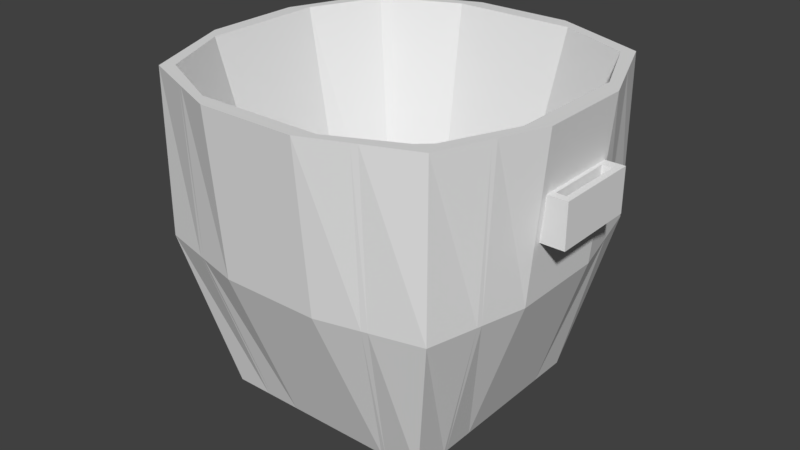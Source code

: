 # Source: Bucket_0.blend  (saved by Blender 2.78.0; exported with 4.5.12 LTS)
import bpy
from mathutils import Matrix  # noqa: F401  (used for matrix-valued properties, if any)

bpy.ops.wm.read_factory_settings(use_empty=True)
scene = bpy.context.scene
scene.name = 'Scene'

# ---- collections
col_collection_1 = bpy.data.collections.new('Collection 1'); scene.collection.children.link(col_collection_1)

# ---- world
world_world = bpy.data.worlds.new('World'); scene.world = world_world
world_world.color = (0.05088, 0.05088, 0.05088)
world_world.use_sun_shadow = False
world_world.sun_shadow_jitter_overblur = 0.0
world_world.cycles.sampling_method = 'MANUAL'

# ---- meshes
me_cube_001 = bpy.data.meshes.new('Cube.001')
me_cube_001.from_pydata([(-0.5128, -0.513, -0.75), (-0.675, -0.675, 0.75), (-0.5128, 0.5128, -0.75), (-0.675, 0.675, 0.75), (0.5129, -0.513, -0.75), (0.675, -0.675, 0.75), (0.5129, 0.5128, -0.75), (0.675, 0.675, 0.75), (-0.5128, 0.1709, -0.75), (-0.5128, -0.1711, -0.75), (-0.855, -0.225, 0.75), (-0.855, 0.225, 0.75), (0.5129, -0.1711, -0.75), (0.5129, 0.1709, -0.75), (0.855, 0.225, 0.75), (0.855, -0.225, 0.75), (0.171, 0.5128, -0.75), (-0.1709, 0.5128, -0.75), (-0.225, 0.855, 0.75), (0.225, 0.855, 0.75), (-0.1709, -0.513, -0.75), (0.171, -0.513, -0.75), (0.225, -0.855, 0.75), (-0.225, -0.855, 0.75), (-0.17, 0.1701, -0.6836), (0.1678, 0.1701, -0.6836), (-0.17, -0.1678, -0.6836), (0.1678, -0.1678, -0.6836), (0.171, 0.1709, -0.75), (-0.1709, 0.1709, -0.75), (0.171, -0.1711, -0.75), (-0.1709, -0.1711, -0.75), (-0.6775, -0.6775, 0.0), (-0.6775, 0.6775, 0.0), (0.6775, 0.6775, 0.0), (0.6775, -0.6775, 0.0), (0.7904, 0.2258, 0.0), (0.7904, -0.2258, 0.0), (-0.7904, -0.2258, 0.0), (-0.7904, 0.2258, 0.0), (0.2258, -0.7904, 0.0), (-0.2258, -0.7904, 0.0), (-0.2258, 0.7904, 0.0), (0.2258, 0.7904, 0.0), (-0.765, 0.45, 0.75), (0.5129, 0.3418, -0.75), (-0.5128, 0.3418, -0.75), (0.765, 0.45, 0.75), (-0.1709, 0.3418, -0.75), (0.171, 0.3418, -0.75), (0.2862, 0.7787, 0.75), (-0.2862, 0.7787, 0.75), (0.734, 0.4517, 0.0), (-0.734, 0.4517, 0.0), (0.45, 0.765, 0.75), (0.342, -0.513, -0.75), (0.7784, 0.2862, 0.75), (0.7784, -0.2862, 0.75), (0.342, 0.5128, -0.75), (0.45, -0.765, 0.75), (0.342, 0.1709, -0.75), (0.342, -0.1711, -0.75), (0.4517, -0.734, 0.0), (0.4517, 0.734, 0.0), (0.6297, 0.6297, 0.75), (0.342, 0.3418, -0.75), (-0.5128, -0.342, -0.75), (0.765, -0.45, 0.75), (-0.765, -0.45, 0.75), (0.5129, -0.342, -0.75), (0.2862, -0.7905, 0.75), (-0.2862, -0.7905, 0.75), (-0.1709, -0.342, -0.75), (0.171, -0.342, -0.75), (-0.734, -0.4517, 0.0), (0.734, -0.4517, 0.0), (0.6297, -0.6297, 0.75), (0.342, -0.342, -0.75), (-0.3419, 0.5128, -0.75), (-0.45, -0.765, 0.75), (-0.3419, 0.1709, -0.75), (-0.3419, -0.1711, -0.75), (-0.45, 0.765, 0.75), (-0.3419, -0.513, -0.75), (-0.7841, 0.2862, 0.75), (-0.7841, -0.2862, 0.75), (-0.4517, 0.734, 0.0), (-0.4517, -0.734, 0.0), (-0.3419, 0.3418, -0.75), (-0.6297, 0.6297, 0.75), (-0.3419, -0.342, -0.75), (-0.6297, -0.6297, 0.75), (0.3215, 0.5128, -0.75), (0.4231, -0.7758, 0.75), (0.3215, 0.1709, -0.75), (0.3215, -0.1711, -0.75), (0.4247, -0.7407, 0.0), (0.3215, 0.3418, -0.75), (0.4231, 0.7758, 0.75), (0.3215, -0.513, -0.75), (0.4236, 0.1701, -0.6836), (0.4236, -0.1678, -0.6836), (0.4247, 0.7407, 0.0), (0.5887, 0.6475, 0.75), (0.3215, -0.342, -0.75), (0.5887, -0.6489, 0.75), (-0.4272, 0.7741, 0.75), (-0.3246, -0.513, -0.75), (-0.4341, 0.1701, -0.6836), (-0.4341, -0.1678, -0.6836), (-0.4288, 0.7397, 0.0), (-0.5949, 0.6448, 0.75), (-0.5949, -0.646, 0.75), (-0.3246, 0.5128, -0.75), (-0.4272, -0.7741, 0.75), (-0.3246, 0.1709, -0.75), (-0.3246, -0.1711, -0.75), (-0.4288, -0.7397, 0.0), (-0.3246, 0.3418, -0.75), (-0.3246, -0.342, -0.75), (-0.7732, -0.4296, 0.75), (0.5129, -0.3265, -0.75), (-0.7391, -0.4312, 0.0), (-0.5128, -0.3265, -0.75), (0.7732, -0.4296, 0.75), (0.1678, -0.4384, -0.6836), (-0.17, -0.4384, -0.6836), (-0.1709, -0.3265, -0.75), (0.171, -0.3265, -0.75), (0.7391, -0.4312, 0.0), (0.6432, -0.5986, 0.75), (0.342, -0.3265, -0.75), (-0.6437, -0.5986, 0.75), (-0.3419, -0.3265, -0.75), (0.3533, -0.3624, -0.6836), (0.3215, -0.3265, -0.75), (-0.3596, -0.3608, -0.6836), (-0.3246, -0.3265, -0.75), (-0.5128, 0.3332, -0.75), (0.7695, 0.4387, 0.75), (-0.1709, 0.3332, -0.75), (0.171, 0.3332, -0.75), (0.1678, 0.446, -0.6836), (-0.17, 0.446, -0.6836), (0.7368, 0.4403, 0.0), (-0.7695, 0.4387, 0.75), (0.5129, 0.3332, -0.75), (-0.7368, 0.4403, 0.0), (0.6372, 0.6124, 0.75), (0.342, 0.3332, -0.75), (-0.3419, 0.3332, -0.75), (-0.6375, 0.6124, 0.75), (0.3215, 0.3332, -0.75), (0.3502, 0.3725, -0.6836), (-0.3563, 0.371, -0.6836), (-0.3246, 0.3332, -0.75), (0.7225, -0.1934, 0.2729), (0.7225, -0.1934, 0.4729), (0.7225, 0.2066, 0.2729), (0.7225, 0.2066, 0.4729), (0.9225, -0.1934, 0.2729), (0.9225, -0.1934, 0.4729), (0.9225, 0.2066, 0.2729), (0.9225, 0.2066, 0.4729), (0.8925, 0.2066, 0.2729), (0.8925, 0.2066, 0.4729), (0.8925, -0.1934, 0.2729), (0.8925, -0.1934, 0.4729), (0.8475, 0.2066, 0.2729), (0.8475, -0.1934, 0.4729), (0.8475, 0.2066, 0.4729), (0.8475, -0.1934, 0.2729), (0.7225, -0.1593, 0.2729), (0.7225, -0.1593, 0.4729), (0.9225, -0.1593, 0.2729), (0.9225, -0.1593, 0.4729), (0.8925, -0.1593, 0.4729), (0.8925, -0.1593, 0.2729), (0.8475, -0.1593, 0.2729), (0.8475, -0.1593, 0.4729), (0.7225, 0.1606, 0.4729), (0.9225, 0.1606, 0.2729), (0.7225, 0.1606, 0.2729), (0.9225, 0.1606, 0.4729), (0.8925, 0.1606, 0.4729), (0.8925, 0.1606, 0.2729), (0.8475, 0.1606, 0.2729), (0.8475, 0.1606, 0.4729), (-0.7393, 0.2006, 0.2729), (-0.7393, 0.2006, 0.4729), (-0.7393, -0.1994, 0.2729), (-0.7393, -0.1994, 0.4729), (-0.9393, 0.2006, 0.2729), (-0.9393, 0.2006, 0.4729), (-0.9393, -0.1994, 0.2729), (-0.9393, -0.1994, 0.4729), (-0.9093, -0.1994, 0.2729), (-0.9093, -0.1994, 0.4729), (-0.9093, 0.2006, 0.2729), (-0.9093, 0.2006, 0.4729), (-0.8643, -0.1994, 0.2729), (-0.8643, 0.2006, 0.4729), (-0.8643, -0.1994, 0.4729), (-0.8643, 0.2006, 0.2729), (-0.7393, 0.1665, 0.2729), (-0.7393, 0.1665, 0.4729), (-0.9393, 0.1665, 0.2729), (-0.9393, 0.1665, 0.4729), (-0.9093, 0.1665, 0.4729), (-0.9093, 0.1665, 0.2729), (-0.8643, 0.1665, 0.2729), (-0.8643, 0.1665, 0.4729), (-0.7393, -0.1534, 0.4729), (-0.9393, -0.1534, 0.2729), (-0.7393, -0.1534, 0.2729), (-0.9393, -0.1534, 0.4729), (-0.9093, -0.1534, 0.4729), (-0.9093, -0.1534, 0.2729), (-0.8643, -0.1534, 0.2729), (-0.8643, -0.1534, 0.4729)], [], [(53, 44, 3, 33), (63, 54, 7, 34), (75, 67, 5, 35), (87, 79, 1, 32), (77, 69, 4, 55), (91, 68, 1, 79), (151, 145, 11, 84), (84, 11, 10, 85), (149, 146, 13, 60), (60, 13, 12, 61), (144, 139, 14, 36), (36, 14, 15, 37), (122, 120, 10, 38), (38, 10, 11, 39), (115, 29, 31, 116), (29, 28, 30, 31), (155, 140, 29, 115), (140, 141, 28, 29), (100, 25, 27, 101), (25, 24, 26, 27), (153, 142, 25, 100), (142, 143, 24, 25), (105, 70, 22, 93), (70, 71, 23, 22), (119, 72, 20, 107), (72, 73, 21, 20), (96, 93, 22, 40), (40, 22, 23, 41), (110, 106, 18, 42), (42, 18, 19, 43), (17, 42, 43, 16), (113, 110, 42, 17), (21, 40, 41, 20), (99, 96, 40, 21), (9, 38, 39, 8), (123, 122, 38, 9), (13, 36, 37, 12), (146, 144, 36, 13), (83, 87, 32, 0), (69, 75, 35, 4), (58, 63, 34, 6), (46, 53, 33, 2), (138, 147, 53, 46), (6, 34, 52, 45), (19, 18, 51, 50), (98, 19, 50, 103), (17, 16, 49, 48), (113, 17, 48, 118), (34, 7, 47, 52), (58, 6, 45, 65), (82, 3, 44, 89), (147, 145, 44, 53), (92, 58, 65, 97), (7, 54, 64, 47), (92, 102, 63, 58), (4, 35, 62, 55), (35, 5, 59, 62), (67, 76, 59, 5), (139, 148, 56, 14), (14, 56, 57, 15), (94, 60, 61, 95), (152, 149, 60, 94), (104, 77, 55, 99), (102, 98, 54, 63), (135, 131, 77, 104), (124, 130, 76, 67), (121, 129, 75, 69), (0, 32, 74, 66), (127, 128, 73, 72), (137, 127, 72, 119), (125, 126, 71, 70), (134, 125, 70, 105), (32, 1, 68, 74), (132, 120, 68, 91), (131, 121, 69, 77), (129, 124, 67, 75), (136, 132, 91, 112), (123, 133, 90, 66), (106, 82, 89, 111), (2, 78, 88, 46), (107, 117, 87, 83), (2, 33, 86, 78), (33, 3, 82, 86), (66, 90, 83, 0), (138, 150, 80, 8), (8, 80, 81, 9), (108, 84, 85, 109), (154, 151, 84, 108), (112, 91, 79, 114), (117, 114, 79, 87), (130, 134, 105, 76), (128, 135, 104, 73), (43, 19, 98, 102), (73, 104, 99, 21), (141, 152, 94, 28), (28, 94, 95, 30), (16, 43, 102, 92), (16, 92, 97, 49), (54, 98, 103, 64), (55, 62, 96, 99), (62, 59, 93, 96), (76, 105, 93, 59), (148, 153, 100, 56), (56, 100, 101, 57), (41, 23, 114, 117), (71, 112, 114, 23), (143, 154, 108, 24), (24, 108, 109, 26), (20, 41, 117, 107), (18, 106, 111, 51), (126, 136, 112, 71), (133, 137, 119, 90), (78, 113, 118, 88), (78, 86, 110, 113), (86, 82, 106, 110), (90, 119, 107, 83), (150, 155, 115, 80), (80, 115, 116, 81), (81, 116, 137, 133), (26, 109, 136, 126), (30, 95, 135, 128), (57, 101, 134, 130), (9, 81, 133, 123), (109, 85, 132, 136), (37, 15, 124, 129), (61, 12, 121, 131), (85, 10, 120, 132), (101, 27, 125, 134), (27, 26, 126, 125), (116, 31, 127, 137), (31, 30, 128, 127), (12, 37, 129, 121), (15, 57, 130, 124), (95, 61, 131, 135), (66, 74, 122, 123), (74, 68, 120, 122), (88, 118, 155, 150), (51, 111, 154, 143), (64, 103, 153, 148), (49, 97, 152, 141), (111, 89, 151, 154), (46, 88, 150, 138), (97, 65, 149, 152), (47, 64, 148, 139), (39, 11, 145, 147), (8, 39, 147, 138), (45, 52, 144, 146), (50, 51, 143, 142), (103, 50, 142, 153), (48, 49, 141, 140), (118, 48, 140, 155), (52, 47, 139, 144), (65, 45, 146, 149), (89, 44, 145, 151), (182, 180, 159, 158), (164, 165, 163, 162), (174, 175, 161, 160), (171, 169, 157, 156), (177, 174, 160, 166), (179, 173, 157, 169), (175, 176, 167, 161), (178, 177, 166, 171), (160, 161, 167, 166), (168, 170, 165, 164), (158, 159, 170, 168), (172, 178, 171, 156), (176, 179, 169, 167), (166, 167, 169, 171), (185, 184, 187, 186), (182, 186, 178, 172), (176, 177, 178, 179), (183, 184, 176, 175), (187, 180, 173, 179), (185, 181, 174, 177), (181, 183, 175, 174), (156, 157, 173, 172), (162, 163, 183, 181), (164, 162, 181, 185), (170, 159, 180, 187), (163, 165, 184, 183), (168, 164, 185, 186), (158, 168, 186, 182), (165, 170, 187, 184), (172, 173, 180, 182), (186, 187, 179, 178), (184, 185, 177, 176), (214, 212, 191, 190), (196, 197, 195, 194), (206, 207, 193, 192), (203, 201, 189, 188), (209, 206, 192, 198), (211, 205, 189, 201), (207, 208, 199, 193), (210, 209, 198, 203), (192, 193, 199, 198), (200, 202, 197, 196), (190, 191, 202, 200), (204, 210, 203, 188), (208, 211, 201, 199), (198, 199, 201, 203), (217, 216, 219, 218), (214, 218, 210, 204), (208, 209, 210, 211), (215, 216, 208, 207), (219, 212, 205, 211), (217, 213, 206, 209), (213, 215, 207, 206), (188, 189, 205, 204), (194, 195, 215, 213), (196, 194, 213, 217), (202, 191, 212, 219), (195, 197, 216, 215), (200, 196, 217, 218), (190, 200, 218, 214), (197, 202, 219, 216), (204, 205, 212, 214), (218, 219, 211, 210), (216, 217, 209, 208)])
_uv = me_cube_001.uv_layers.new(name='UVMap')
_uv.uv.foreach_set('vector', [0.4685, 0.4685, 0.5315, 0.4685, 0.5315, 0.5315, 0.4685, 0.5315, 0.4685, 0.4685, 0.5315, 0.4685, 0.5315, 0.5315, 0.4685, 0.5315, 0.4685, 0.4685, 0.5315, 0.4685, 0.5315, 0.5315, 0.4685, 0.5315, 0.4685, 0.4685, 0.5315, 0.4685, 0.5315, 0.5315, 0.4685, 0.5315, 0.4685, 0.4685, 0.5315, 0.4685, 0.5315, 0.5315, 0.4685, 0.5315, 0.4685, 0.4685, 0.5315, 0.4685, 0.5315, 0.5315, 0.4685, 0.5315, 0.4685, 0.4685, 0.5315, 0.4685, 0.5315, 0.5315, 0.4685, 0.5315, 0.4685, 0.4685, 0.5315, 0.4685, 0.5315, 0.5315, 0.4685, 0.5315, 0.4685, 0.4685, 0.5315, 0.4685, 0.5315, 0.5315, 0.4685, 0.5315, 0.4685, 0.4685, 0.5315, 0.4685, 0.5315, 0.5315, 0.4685, 0.5315, 0.4685, 0.4685, 0.5315, 0.4685, 0.5315, 0.5315, 0.4685, 0.5315, 0.4685, 0.4685, 0.5315, 0.4685, 0.5315, 0.5315, 0.4685, 0.5315, 0.4685, 0.4685, 0.5315, 0.4685, 0.5315, 0.5315, 0.4685, 0.5315, 0.4685, 0.4685, 0.5315, 0.4685, 0.5315, 0.5315, 0.4685, 0.5315, 0.4685, 0.4685, 0.5315, 0.4685, 0.5315, 0.5315, 0.4685, 0.5315, 0.4685, 0.4685, 0.5315, 0.4685, 0.5315, 0.5315, 0.4685, 0.5315, 0.4685, 0.4685, 0.5315, 0.4685, 0.5315, 0.5315, 0.4685, 0.5315, 0.4685, 0.4685, 0.5315, 0.4685, 0.5315, 0.5315, 0.4685, 0.5315, 0.4685, 0.4685, 0.5315, 0.4685, 0.5315, 0.5315, 0.4685, 0.5315, 0.4685, 0.4685, 0.5315, 0.4685, 0.5315, 0.5315, 0.4685, 0.5315, 0.4685, 0.4685, 0.5315, 0.4685, 0.5315, 0.5315, 0.4685, 0.5315, 0.4685, 0.4685, 0.5315, 0.4685, 0.5315, 0.5315, 0.4685, 0.5315, 0.4685, 0.4685, 0.5315, 0.4685, 0.5315, 0.5315, 0.4685, 0.5315, 0.4685, 0.4685, 0.5315, 0.4685, 0.5315, 0.5315, 0.4685, 0.5315, 0.4685, 0.4685, 0.5315, 0.4685, 0.5315, 0.5315, 0.4685, 0.5315, 0.4685, 0.4685, 0.5315, 0.4685, 0.5315, 0.5315, 0.4685, 0.5315, 0.4685, 0.4685, 0.5315, 0.4685, 0.5315, 0.5315, 0.4685, 0.5315, 0.4685, 0.4685, 0.5315, 0.4685, 0.5315, 0.5315, 0.4685, 0.5315, 0.4685, 0.4685, 0.5315, 0.4685, 0.5315, 0.5315, 0.4685, 0.5315, 0.4685, 0.4685, 0.5315, 0.4685, 0.5315, 0.5315, 0.4685, 0.5315, 0.4685, 0.4685, 0.5315, 0.4685, 0.5315, 0.5315, 0.4685, 0.5315, 0.4685, 0.4685, 0.5315, 0.4685, 0.5315, 0.5315, 0.4685, 0.5315, 0.4685, 0.4685, 0.5315, 0.4685, 0.5315, 0.5315, 0.4685, 0.5315, 0.4685, 0.4685, 0.5315, 0.4685, 0.5315, 0.5315, 0.4685, 0.5315, 0.4685, 0.4685, 0.5315, 0.4685, 0.5315, 0.5315, 0.4685, 0.5315, 0.4685, 0.4685, 0.5315, 0.4685, 0.5315, 0.5315, 0.4685, 0.5315, 0.4685, 0.4685, 0.5315, 0.4685, 0.5315, 0.5315, 0.4685, 0.5315, 0.4685, 0.4685, 0.5315, 0.4685, 0.5315, 0.5315, 0.4685, 0.5315, 0.4685, 0.4685, 0.5315, 0.4685, 0.5315, 0.5315, 0.4685, 0.5315, 0.4685, 0.4685, 0.5315, 0.4685, 0.5315, 0.5315, 0.4685, 0.5315, 0.4685, 0.4685, 0.5315, 0.4685, 0.5315, 0.5315, 0.4685, 0.5315, 0.4685, 0.4685, 0.5315, 0.4685, 0.5315, 0.5315, 0.4685, 0.5315, 0.4685, 0.4685, 0.5315, 0.4685, 0.5315, 0.5315, 0.4685, 0.5315, 0.4685, 0.4685, 0.5315, 0.4685, 0.5315, 0.5315, 0.4685, 0.5315, 0.4685, 0.4685, 0.5315, 0.4685, 0.5315, 0.5315, 0.4685, 0.5315, 0.4685, 0.4685, 0.5315, 0.4685, 0.5315, 0.5315, 0.4685, 0.5315, 0.4685, 0.4685, 0.5315, 0.4685, 0.5315, 0.5315, 0.4685, 0.5315, 0.4685, 0.4685, 0.5315, 0.4685, 0.5315, 0.5315, 0.4685, 0.5315, 0.4685, 0.4685, 0.5315, 0.4685, 0.5315, 0.5315, 0.4685, 0.5315, 0.4685, 0.4685, 0.5315, 0.4685, 0.5315, 0.5315, 0.4685, 0.5315, 0.4685, 0.4685, 0.5315, 0.4685, 0.5315, 0.5315, 0.4685, 0.5315, 0.4685, 0.4685, 0.5315, 0.4685, 0.5315, 0.5315, 0.4685, 0.5315, 0.4685, 0.4685, 0.5315, 0.4685, 0.5315, 0.5315, 0.4685, 0.5315, 0.4685, 0.4685, 0.5315, 0.4685, 0.5315, 0.5315, 0.4685, 0.5315, 0.4685, 0.4685, 0.5315, 0.4685, 0.5315, 0.5315, 0.4685, 0.5315, 0.4685, 0.4685, 0.5315, 0.4685, 0.5315, 0.5315, 0.4685, 0.5315, 0.4685, 0.4685, 0.5315, 0.4685, 0.5315, 0.5315, 0.4685, 0.5315, 0.4685, 0.4685, 0.5315, 0.4685, 0.5315, 0.5315, 0.4685, 0.5315, 0.4685, 0.4685, 0.5315, 0.4685, 0.5315, 0.5315, 0.4685, 0.5315, 0.4685, 0.4685, 0.5315, 0.4685, 0.5315, 0.5315, 0.4685, 0.5315, 0.4685, 0.4685, 0.5315, 0.4685, 0.5315, 0.5315, 0.4685, 0.5315, 0.4685, 0.4685, 0.5315, 0.4685, 0.5315, 0.5315, 0.4685, 0.5315, 0.4685, 0.4685, 0.5315, 0.4685, 0.5315, 0.5315, 0.4685, 0.5315, 0.4685, 0.4685, 0.5315, 0.4685, 0.5315, 0.5315, 0.4685, 0.5315, 0.4685, 0.4685, 0.5315, 0.4685, 0.5315, 0.5315, 0.4685, 0.5315, 0.4685, 0.4685, 0.5315, 0.4685, 0.5315, 0.5315, 0.4685, 0.5315, 0.4685, 0.4685, 0.5315, 0.4685, 0.5315, 0.5315, 0.4685, 0.5315, 0.4685, 0.4685, 0.5315, 0.4685, 0.5315, 0.5315, 0.4685, 0.5315, 0.4685, 0.4685, 0.5315, 0.4685, 0.5315, 0.5315, 0.4685, 0.5315, 0.4685, 0.4685, 0.5315, 0.4685, 0.5315, 0.5315, 0.4685, 0.5315, 0.4685, 0.4685, 0.5315, 0.4685, 0.5315, 0.5315, 0.4685, 0.5315, 0.4685, 0.4685, 0.5315, 0.4685, 0.5315, 0.5315, 0.4685, 0.5315, 0.4685, 0.4685, 0.5315, 0.4685, 0.5315, 0.5315, 0.4685, 0.5315, 0.4685, 0.4685, 0.5315, 0.4685, 0.5315, 0.5315, 0.4685, 0.5315, 0.4685, 0.4685, 0.5315, 0.4685, 0.5315, 0.5315, 0.4685, 0.5315, 0.4685, 0.4685, 0.5315, 0.4685, 0.5315, 0.5315, 0.4685, 0.5315, 0.4685, 0.4685, 0.5315, 0.4685, 0.5315, 0.5315, 0.4685, 0.5315, 0.4685, 0.4685, 0.5315, 0.4685, 0.5315, 0.5315, 0.4685, 0.5315, 0.4685, 0.4685, 0.5315, 0.4685, 0.5315, 0.5315, 0.4685, 0.5315, 0.4685, 0.4685, 0.5315, 0.4685, 0.5315, 0.5315, 0.4685, 0.5315, 0.4685, 0.4685, 0.5315, 0.4685, 0.5315, 0.5315, 0.4685, 0.5315, 0.4685, 0.4685, 0.5315, 0.4685, 0.5315, 0.5315, 0.4685, 0.5315, 0.4685, 0.4685, 0.5315, 0.4685, 0.5315, 0.5315, 0.4685, 0.5315, 0.4685, 0.4685, 0.5315, 0.4685, 0.5315, 0.5315, 0.4685, 0.5315, 0.4685, 0.4685, 0.5315, 0.4685, 0.5315, 0.5315, 0.4685, 0.5315, 0.4685, 0.4685, 0.5315, 0.4685, 0.5315, 0.5315, 0.4685, 0.5315, 0.4685, 0.4685, 0.5315, 0.4685, 0.5315, 0.5315, 0.4685, 0.5315, 0.4685, 0.4685, 0.5315, 0.4685, 0.5315, 0.5315, 0.4685, 0.5315, 0.4685, 0.4685, 0.5315, 0.4685, 0.5315, 0.5315, 0.4685, 0.5315, 0.4685, 0.4685, 0.5315, 0.4685, 0.5315, 0.5315, 0.4685, 0.5315, 0.4685, 0.4685, 0.5315, 0.4685, 0.5315, 0.5315, 0.4685, 0.5315, 0.4685, 0.4685, 0.5315, 0.4685, 0.5315, 0.5315, 0.4685, 0.5315, 0.4685, 0.4685, 0.5315, 0.4685, 0.5315, 0.5315, 0.4685, 0.5315, 0.4685, 0.4685, 0.5315, 0.4685, 0.5315, 0.5315, 0.4685, 0.5315, 0.4685, 0.4685, 0.5315, 0.4685, 0.5315, 0.5315, 0.4685, 0.5315, 0.4685, 0.4685, 0.5315, 0.4685, 0.5315, 0.5315, 0.4685, 0.5315, 0.4685, 0.4685, 0.5315, 0.4685, 0.5315, 0.5315, 0.4685, 0.5315, 0.4685, 0.4685, 0.5315, 0.4685, 0.5315, 0.5315, 0.4685, 0.5315, 0.4685, 0.4685, 0.5315, 0.4685, 0.5315, 0.5315, 0.4685, 0.5315, 0.4685, 0.4685, 0.5315, 0.4685, 0.5315, 0.5315, 0.4685, 0.5315, 0.4685, 0.4685, 0.5315, 0.4685, 0.5315, 0.5315, 0.4685, 0.5315, 0.4685, 0.4685, 0.5315, 0.4685, 0.5315, 0.5315, 0.4685, 0.5315, 0.4685, 0.4685, 0.5315, 0.4685, 0.5315, 0.5315, 0.4685, 0.5315, 0.4685, 0.4685, 0.5315, 0.4685, 0.5315, 0.5315, 0.4685, 0.5315, 0.4685, 0.4685, 0.5315, 0.4685, 0.5315, 0.5315, 0.4685, 0.5315, 0.4685, 0.4685, 0.5315, 0.4685, 0.5315, 0.5315, 0.4685, 0.5315, 0.4685, 0.4685, 0.5315, 0.4685, 0.5315, 0.5315, 0.4685, 0.5315, 0.4685, 0.4685, 0.5315, 0.4685, 0.5315, 0.5315, 0.4685, 0.5315, 0.4685, 0.4685, 0.5315, 0.4685, 0.5315, 0.5315, 0.4685, 0.5315, 0.4685, 0.4685, 0.5315, 0.4685, 0.5315, 0.5315, 0.4685, 0.5315, 0.4685, 0.4685, 0.5315, 0.4685, 0.5315, 0.5315, 0.4685, 0.5315, 0.4685, 0.4685, 0.5315, 0.4685, 0.5315, 0.5315, 0.4685, 0.5315, 0.4685, 0.4685, 0.5315, 0.4685, 0.5315, 0.5315, 0.4685, 0.5315, 0.4685, 0.4685, 0.5315, 0.4685, 0.5315, 0.5315, 0.4685, 0.5315, 0.4685, 0.4685, 0.5315, 0.4685, 0.5315, 0.5315, 0.4685, 0.5315, 0.4685, 0.4685, 0.5315, 0.4685, 0.5315, 0.5315, 0.4685, 0.5315, 0.4685, 0.4685, 0.5315, 0.4685, 0.5315, 0.5315, 0.4685, 0.5315, 0.4685, 0.4685, 0.5315, 0.4685, 0.5315, 0.5315, 0.4685, 0.5315, 0.4685, 0.4685, 0.5315, 0.4685, 0.5315, 0.5315, 0.4685, 0.5315, 0.4685, 0.4685, 0.5315, 0.4685, 0.5315, 0.5315, 0.4685, 0.5315, 0.4685, 0.4685, 0.5315, 0.4685, 0.5315, 0.5315, 0.4685, 0.5315, 0.4685, 0.4685, 0.5315, 0.4685, 0.5315, 0.5315, 0.4685, 0.5315, 0.4685, 0.4685, 0.5315, 0.4685, 0.5315, 0.5315, 0.4685, 0.5315, 0.4685, 0.4685, 0.5315, 0.4685, 0.5315, 0.5315, 0.4685, 0.5315, 0.4685, 0.4685, 0.5315, 0.4685, 0.5315, 0.5315, 0.4685, 0.5315, 0.4685, 0.4685, 0.5315, 0.4685, 0.5315, 0.5315, 0.4685, 0.5315, 0.4685, 0.4685, 0.5315, 0.4685, 0.5315, 0.5315, 0.4685, 0.5315, 0.4685, 0.4685, 0.5315, 0.4685, 0.5315, 0.5315, 0.4685, 0.5315, 0.4685, 0.4685, 0.5315, 0.4685, 0.5315, 0.5315, 0.4685, 0.5315, 0.4685, 0.4685, 0.5315, 0.4685, 0.5315, 0.5315, 0.4685, 0.5315, 0.4685, 0.4685, 0.5315, 0.4685, 0.5315, 0.5315, 0.4685, 0.5315, 0.4685, 0.4685, 0.5315, 0.4685, 0.5315, 0.5315, 0.4685, 0.5315, 0.4685, 0.4685, 0.5315, 0.4685, 0.5315, 0.5315, 0.4685, 0.5315, 0.4685, 0.4685, 0.5315, 0.4685, 0.5315, 0.5315, 0.4685, 0.5315, 0.4685, 0.4685, 0.5315, 0.4685, 0.5315, 0.5315, 0.4685, 0.5315, 0.4685, 0.4685, 0.5315, 0.4685, 0.5315, 0.5315, 0.4685, 0.5315, 0.4685, 0.4685, 0.5315, 0.4685, 0.5315, 0.5315, 0.4685, 0.5315, 0.4685, 0.4685, 0.5315, 0.4685, 0.5315, 0.5315, 0.4685, 0.5315, 0.4685, 0.4685, 0.5315, 0.4685, 0.5315, 0.5315, 0.4685, 0.5315, 0.4685, 0.4685, 0.5315, 0.4685, 0.5315, 0.5315, 0.4685, 0.5315, 0.4685, 0.4685, 0.5315, 0.4685, 0.5315, 0.5315, 0.4685, 0.5315, 0.4685, 0.4685, 0.5315, 0.4685, 0.5315, 0.5315, 0.4685, 0.5315, 0.4685, 0.4685, 0.5315, 0.4685, 0.5315, 0.5315, 0.4685, 0.5315, 0.4685, 0.4685, 0.5315, 0.4685, 0.5315, 0.5315, 0.4685, 0.5315, 0.4685, 0.4685, 0.5315, 0.4685, 0.5315, 0.5315, 0.4685, 0.5315, 0.4685, 0.4685, 0.5315, 0.4685, 0.5315, 0.5315, 0.4685, 0.5315, 0.4685, 0.4685, 0.5315, 0.4685, 0.5315, 0.5315, 0.4685, 0.5315, 0.4685, 0.4685, 0.5315, 0.4685, 0.5315, 0.5315, 0.4685, 0.5315, 0.4685, 0.4685, 0.5315, 0.4685, 0.5315, 0.5315, 0.4685, 0.5315, 0.4685, 0.4685, 0.5315, 0.4685, 0.5315, 0.5315, 0.4685, 0.5315, 0.4685, 0.4685, 0.5315, 0.4685, 0.5315, 0.5315, 0.4685, 0.5315, 0.4685, 0.4685, 0.5315, 0.4685, 0.5315, 0.5315, 0.4685, 0.5315, 0.4685, 0.4685, 0.5315, 0.4685, 0.5315, 0.5315, 0.4685, 0.5315, 0.4685, 0.4685, 0.5315, 0.4685, 0.5315, 0.5315, 0.4685, 0.5315, 0.4685, 0.4685, 0.5315, 0.4685, 0.5315, 0.5315, 0.4685, 0.5315, 0.4685, 0.4685, 0.5315, 0.4685, 0.5315, 0.5315, 0.4685, 0.5315, 0.4685, 0.4685, 0.5315, 0.4685, 0.5315, 0.5315, 0.4685, 0.5315, 0.4685, 0.4685, 0.5315, 0.4685, 0.5315, 0.5315, 0.4685, 0.5315, 0.4685, 0.4685, 0.5315, 0.4685, 0.5315, 0.5315, 0.4685, 0.5315, 0.4685, 0.4685, 0.5315, 0.4685, 0.5315, 0.5315, 0.4685, 0.5315, 0.4685, 0.4685, 0.5315, 0.4685, 0.5315, 0.5315, 0.4685, 0.5315, 0.4685, 0.4685, 0.5315, 0.4685, 0.5315, 0.5315, 0.4685, 0.5315, 0.4685, 0.4685, 0.5315, 0.4685, 0.5315, 0.5315, 0.4685, 0.5315, 0.4685, 0.4685, 0.5315, 0.4685, 0.5315, 0.5315, 0.4685, 0.5315, 0.4685, 0.4685, 0.5315, 0.4685, 0.5315, 0.5315, 0.4685, 0.5315, 0.4685, 0.4685, 0.5315, 0.4685, 0.5315, 0.5315, 0.4685, 0.5315, 0.4685, 0.4685, 0.5315, 0.4685, 0.5315, 0.5315, 0.4685, 0.5315, 0.4685, 0.4685, 0.5315, 0.4685, 0.5315, 0.5315, 0.4685, 0.5315, 0.4685, 0.4685, 0.5315, 0.4685, 0.5315, 0.5315, 0.4685, 0.5315, 0.4685, 0.4685, 0.5315, 0.4685, 0.5315, 0.5315, 0.4685, 0.5315, 0.4685, 0.4685, 0.5315, 0.4685, 0.5315, 0.5315, 0.4685, 0.5315, 0.4685, 0.4685, 0.5315, 0.4685, 0.5315, 0.5315, 0.4685, 0.5315, 0.4685, 0.4685, 0.5315, 0.4685, 0.5315, 0.5315, 0.4685, 0.5315, 0.4685, 0.4685, 0.5315, 0.4685, 0.5315, 0.5315, 0.4685, 0.5315, 0.4685, 0.4685, 0.5315, 0.4685, 0.5315, 0.5315, 0.4685, 0.5315, 0.4685, 0.4685, 0.5315, 0.4685, 0.5315, 0.5315, 0.4685, 0.5315, 0.4685, 0.4685, 0.5315, 0.4685, 0.5315, 0.5315, 0.4685, 0.5315, 0.4685, 0.4685, 0.5315, 0.4685, 0.5315, 0.5315, 0.4685, 0.5315, 0.4685, 0.4685, 0.5315, 0.4685, 0.5315, 0.5315, 0.4685, 0.5315, 0.4685, 0.4685, 0.5315, 0.4685, 0.5315, 0.5315, 0.4685, 0.5315, 0.4685, 0.4685, 0.5315, 0.4685, 0.5315, 0.5315, 0.4685, 0.5315, 0.4685, 0.4685, 0.5315, 0.4685, 0.5315, 0.5315, 0.4685, 0.5315, 0.4685, 0.4685, 0.5315, 0.4685, 0.5315, 0.5315, 0.4685, 0.5315, 0.4685, 0.4685, 0.5315, 0.4685, 0.5315, 0.5315, 0.4685, 0.5315, 0.4685, 0.4685, 0.5315, 0.4685, 0.5315, 0.5315, 0.4685, 0.5315, 0.4685, 0.4685, 0.5315, 0.4685, 0.5315, 0.5315, 0.4685, 0.5315, 0.4685, 0.4685, 0.5315, 0.4685, 0.5315, 0.5315, 0.4685, 0.5315, 0.4685, 0.4685, 0.5315, 0.4685, 0.5315, 0.5315, 0.4685, 0.5315, 0.4685, 0.4685, 0.5315, 0.4685, 0.5315, 0.5315, 0.4685, 0.5315, 0.4685, 0.4685, 0.5315, 0.4685, 0.5315, 0.5315, 0.4685, 0.5315, 0.4685, 0.4685, 0.5315, 0.4685, 0.5315, 0.5315, 0.4685, 0.5315, 0.4685, 0.4685, 0.5315, 0.4685, 0.5315, 0.5315, 0.4685, 0.5315, 0.4685, 0.4685, 0.5315, 0.4685, 0.5315, 0.5315, 0.4685, 0.5315, 0.4685, 0.4685, 0.5315, 0.4685, 0.5315, 0.5315, 0.4685, 0.5315, 0.4685, 0.4685, 0.5315, 0.4685, 0.5315, 0.5315, 0.4685, 0.5315, 0.4685, 0.4685, 0.5315, 0.4685, 0.5315, 0.5315, 0.4685, 0.5315, 0.4685, 0.4685, 0.5315, 0.4685, 0.5315, 0.5315, 0.4685, 0.5315, 0.4685, 0.4685, 0.5315, 0.4685, 0.5315, 0.5315, 0.4685, 0.5315, 0.4685, 0.4685, 0.5315, 0.4685, 0.5315, 0.5315, 0.4685, 0.5315, 0.4685, 0.4685, 0.5315, 0.4685, 0.5315, 0.5315, 0.4685, 0.5315, 0.4685, 0.4685, 0.5315, 0.4685, 0.5315, 0.5315, 0.4685, 0.5315, 0.4685, 0.4685, 0.5315, 0.4685, 0.5315, 0.5315, 0.4685, 0.5315, 0.4685, 0.4685, 0.5315, 0.4685, 0.5315, 0.5315, 0.4685, 0.5315, 0.4685, 0.4685, 0.5315, 0.4685, 0.5315, 0.5315, 0.4685, 0.5315, 0.4685, 0.4685, 0.5315, 0.4685, 0.5315, 0.5315, 0.4685, 0.5315, 0.4685, 0.4685, 0.5315, 0.4685, 0.5315, 0.5315, 0.4685, 0.5315, 0.4685, 0.4685, 0.5315, 0.4685, 0.5315, 0.5315, 0.4685, 0.5315, 0.4685, 0.4685, 0.5315, 0.4685, 0.5315, 0.5315, 0.4685, 0.5315, 0.4685, 0.4685, 0.5315, 0.4685, 0.5315, 0.5315, 0.4685, 0.5315, 0.4685, 0.4685, 0.5315, 0.4685, 0.5315, 0.5315, 0.4685, 0.5315, 0.4685, 0.4685, 0.5315, 0.4685, 0.5315, 0.5315, 0.4685, 0.5315, 0.4685, 0.4685, 0.5315, 0.4685, 0.5315, 0.5315, 0.4685, 0.5315, 0.4685, 0.4685, 0.5315, 0.4685, 0.5315, 0.5315, 0.4685, 0.5315, 0.4685, 0.4685, 0.5315, 0.4685, 0.5315, 0.5315, 0.4685, 0.5315, 0.4685, 0.4685, 0.5315, 0.4685, 0.5315, 0.5315, 0.4685, 0.5315, 0.4685, 0.4685, 0.5315, 0.4685, 0.5315, 0.5315, 0.4685, 0.5315, 0.4685, 0.4685, 0.5315, 0.4685, 0.5315, 0.5315, 0.4685, 0.5315, 0.4685, 0.4685, 0.5315, 0.4685, 0.5315, 0.5315, 0.4685, 0.5315])
me_cube_001.use_remesh_preserve_volume = False
me_cube_001.use_remesh_preserve_attributes = False
me_cube_001.use_mirror_vertex_groups = False
me_cube_001.update()

# ---- objects
ob_cube = bpy.data.objects.new('Cube', me_cube_001)

# ---- transforms, parenting, visibility, modifiers, constraints
ob_cube.location = (0.0, 0.0, 0.0)
ob_cube.lineart.crease_threshold = 0.0

# ---- collection membership
col_collection_1.objects.link(ob_cube)

# ---- scene / render settings (as saved in the file)
scene.frame_start = 1; scene.frame_end = 250; scene.frame_set(1)
scene.render.engine = 'BLENDER_EEVEE_NEXT'
scene.render.resolution_percentage = 50
scene.render.dither_intensity = 0.0
scene.cycles.use_denoising = False
scene.cycles.samples = 128
scene.cycles.sampling_pattern = 'TABULATED_SOBOL'
scene.cycles.light_sampling_threshold = 0.0
scene.cycles.use_adaptive_sampling = False
scene.cycles.use_light_tree = False
scene.cycles.blur_glossy = 0.0
scene.cycles.sample_clamp_indirect = 0.0
scene.view_settings.view_transform = 'Standard'
bpy.context.view_layer.update()

# ---- added for rendering (the .blend has no active camera and no usable light): camera, sun
cam_auto = bpy.data.cameras.new('AutoCamera')
cam_auto.lens = 50.0
cam_auto.sensor_width = 36.0
cam_auto.clip_end = 1000.0
ob_auto_camera = bpy.data.objects.new('AutoCamera', cam_auto)
scene.collection.objects.link(ob_auto_camera)
ob_auto_camera.location = (2.7113, -3.26365, 2.17577)
ob_auto_camera.rotation_euler = (1.09748, -7.21219e-08, 0.694738)
scene.camera = ob_auto_camera
light_auto_sun = bpy.data.lights.new('AutoSun', 'SUN')
light_auto_sun.energy = 3.0
light_auto_sun.angle = 0.0523599
ob_auto_sun = bpy.data.objects.new('AutoSun', light_auto_sun)
scene.collection.objects.link(ob_auto_sun)
ob_auto_sun.rotation_euler = (0.872665, 0.174533, 0.523599)
bpy.context.view_layer.update()
